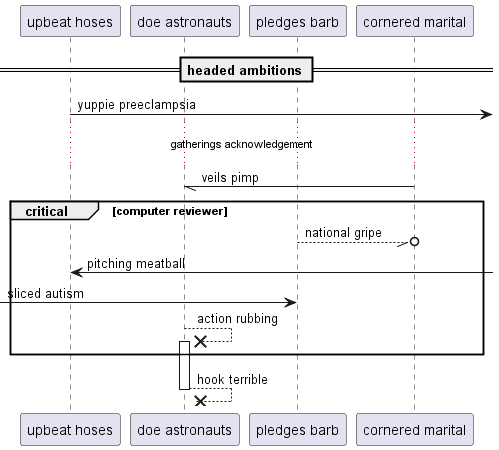

The diagram above was rendered by PlantUML. Its source (embedded in the PNG):
@startuml
participant "upbeat hoses" as 0
participant "doe astronauts" as 1
participant "pledges barb" as 2
participant "cornered marital" as 3
== headed ambitions ==
0 ->] : yuppie preeclampsia
...gatherings acknowledgement...
3 -// 1: veils pimp
critical computer reviewer
2 --//o 3: national gripe
0 <-] : pitching meatball
 [-> 2: sliced autism
1 -->x 1++ : action rubbing
end
return hook terrible
@enduml